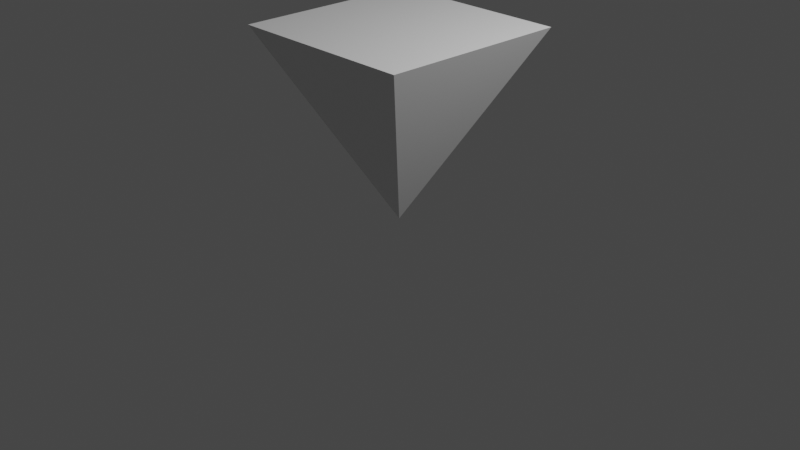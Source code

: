 # Source: PrecisionPointer.blend  (saved by Blender 2.93.20; exported with 4.5.12 LTS)
import bpy
from mathutils import Matrix  # noqa: F401  (used for matrix-valued properties, if any)

bpy.ops.wm.read_factory_settings(use_empty=True)
scene = bpy.context.scene
scene.name = 'Scene'

# ---- collections
col_collection = bpy.data.collections.new('Collection'); scene.collection.children.link(col_collection)

# ---- materials (node trees are filled in below, after node groups)
mat_material = bpy.data.materials.new('Material')
mat_material.alpha_threshold = 0.0
mat_material.use_transparent_shadow = False
mat_material.line_color = (0.0, 0.0, 0.0, 1.0)

# ---- material node trees
mat_material.use_nodes = True; mat_material.node_tree.nodes.clear()
_N = mat_material.node_tree.nodes; _L = mat_material.node_tree.links
n0 = _N.new('ShaderNodeOutputMaterial'); n0.name = 'Material Output'; n0.location = (300, 300)
n1 = _N.new('ShaderNodeBsdfPrincipled'); n1.name = 'Principled BSDF'; n1.location = (10, 300)
n1.distribution = 'GGX'
n1.subsurface_method = 'BURLEY'
n1.inputs[2].default_value = 0.4
n1.inputs[3].default_value = 1.45
n1.inputs[27].default_value = (0.0, 0.0, 0.0, 1.0)
n1.inputs[28].default_value = 1.0
_L.new(n1.outputs[0], n0.inputs[0])
n0.is_active_output = True

# ---- world
world_world = bpy.data.worlds.new('World'); scene.world = world_world
world_world.use_nodes = True; world_world.node_tree.nodes.clear()
_N = world_world.node_tree.nodes; _L = world_world.node_tree.links
n0 = _N.new('ShaderNodeOutputWorld'); n0.name = 'World Output'; n0.location = (300, 300)
n1 = _N.new('ShaderNodeBackground'); n1.name = 'Background'; n1.location = (10, 300)
n1.inputs[0].default_value = (0.05088, 0.05088, 0.05088, 1.0)
_L.new(n1.outputs[0], n0.inputs[0])
n0.is_active_output = True
world_world.color = (0.05088, 0.05088, 0.05088)
world_world.use_sun_shadow = False
world_world.sun_shadow_jitter_overblur = 0.0

# ---- cameras
cam_camera = bpy.data.cameras.new('Camera')
cam_camera.clip_end = 100.0
cam_camera.ortho_scale = 7.314

# ---- lights
light_light = bpy.data.lights.new('Light', 'POINT')
light_light.transmission_factor = 0.0
light_light.energy = 1000.0
light_light.shadow_soft_size = 0.1
light_light.shadow_maximum_resolution = 0.006
light_light.use_absolute_resolution = True

# ---- meshes
me_cube = bpy.data.meshes.new('Cube')
me_cube.from_pydata([(-0.006526, -0.00897, 0.003177), (0.9935, -1.009, 2.003), (0.9935, 0.991, 2.003), (-1.007, -1.009, 2.003), (-1.007, 0.991, 2.003)], [], [(2, 0, 4), (4, 0, 3), (3, 1, 2, 4), (1, 0, 2), (3, 0, 1)])
_uv = me_cube.uv_layers.new(name='UVMap')
_uv.uv.foreach_set('vector', [0.375, 0.75, 0.625, 1.0, 0.375, 1.0, 0.375, 0.0, 0.625, 0.25, 0.375, 0.25, 0.125, 0.5, 0.375, 0.5, 0.375, 0.75, 0.125, 0.75, 0.375, 0.5, 0.625, 0.75, 0.375, 0.75, 0.375, 0.25, 0.625, 0.5, 0.375, 0.5])
me_cube.materials.append(mat_material)
me_cube.use_remesh_preserve_volume = False
me_cube.use_remesh_preserve_attributes = False
me_cube.use_mirror_vertex_groups = False
me_cube.update()

# ---- objects
ob_cube = bpy.data.objects.new('Cube', me_cube)
ob_light = bpy.data.objects.new('Light', light_light)
ob_camera = bpy.data.objects.new('Camera', cam_camera)

# ---- transforms, parenting, visibility, modifiers, constraints
ob_cube.location = (0.006526, 0.00897, 0.0006753)
ob_cube.lock_rotations_4d = False
ob_cube.empty_display_type = 'ARROWS'
ob_cube.lineart.crease_threshold = 0.0
ob_light.location = (4.076, 1.005, 5.904)
ob_light.rotation_euler = (0.6503, 0.05522, 1.866)
ob_light.lock_rotations_4d = False
ob_light.empty_display_type = 'ARROWS'
ob_light.color = (0.0, 0.0, 0.0, 0.0)
ob_light.lineart.crease_threshold = 0.0
ob_camera.location = (7.359, -6.926, 4.958)
ob_camera.rotation_euler = (1.109, 0.0, 0.8149)
ob_camera.lock_rotations_4d = False
ob_camera.empty_display_type = 'ARROWS'
ob_camera.color = (0.0, 0.0, 0.0, 0.0)
ob_camera.display_type = 'WIRE'
ob_camera.lineart.crease_threshold = 0.0

# ---- collection membership
col_collection.objects.link(ob_cube)
col_collection.objects.link(ob_light)
col_collection.objects.link(ob_camera)

# ---- scene / render settings (as saved in the file)
scene.camera = ob_camera
scene.frame_start = 1; scene.frame_end = 250; scene.frame_set(1)
scene.render.engine = 'BLENDER_EEVEE_NEXT'
scene.cycles.use_denoising = False
scene.cycles.samples = 128
scene.cycles.sampling_pattern = 'TABULATED_SOBOL'
scene.cycles.use_adaptive_sampling = False
scene.cycles.use_light_tree = False
scene.view_settings.view_transform = 'Filmic'
bpy.context.view_layer.update()
